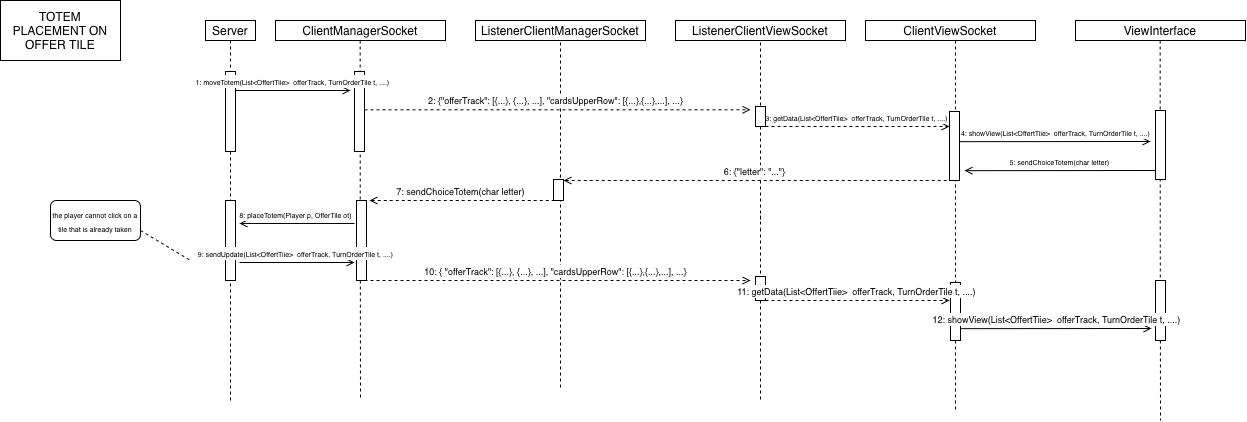

The diagram above was exported from draw.io. Its source (the exported page's mxGraphModel, read from the mxfile embedded in the PNG):
<mxGraphModel dx="562" dy="367" grid="1" gridSize="10" guides="1" tooltips="1" connect="1" arrows="1" fold="1" page="1" pageScale="1" pageWidth="827" pageHeight="1169" math="0" shadow="0">
  <root>
    <mxCell id="0" />
    <mxCell id="1" parent="0" />
    <mxCell id="Uvxaq8KIyFz7Yj-sHJ4O-1" parent="1" style="rounded=0;whiteSpace=wrap;html=1;" value="Server" vertex="1">
      <mxGeometry height="20" width="50" x="395" y="60" as="geometry" />
    </mxCell>
    <mxCell id="Uvxaq8KIyFz7Yj-sHJ4O-2" parent="1" style="rounded=0;whiteSpace=wrap;html=1;" value="Server" vertex="1">
      <mxGeometry height="10" width="50" x="525" y="70" as="geometry" />
    </mxCell>
    <mxCell id="Uvxaq8KIyFz7Yj-sHJ4O-3" parent="1" style="rounded=0;whiteSpace=wrap;html=1;" value="ClientManagerSocket" vertex="1">
      <mxGeometry height="20" width="170" x="465" y="60" as="geometry" />
    </mxCell>
    <mxCell id="Uvxaq8KIyFz7Yj-sHJ4O-4" parent="1" style="rounded=0;whiteSpace=wrap;html=1;" value="ListenerClientManagerSocket" vertex="1">
      <mxGeometry height="20" width="170" x="665" y="60" as="geometry" />
    </mxCell>
    <mxCell id="Uvxaq8KIyFz7Yj-sHJ4O-5" parent="1" style="rounded=0;whiteSpace=wrap;html=1;" value="ListenerClientViewSocket" vertex="1">
      <mxGeometry height="20" width="170" x="865" y="60" as="geometry" />
    </mxCell>
    <mxCell id="Uvxaq8KIyFz7Yj-sHJ4O-6" parent="1" style="rounded=0;whiteSpace=wrap;html=1;" value="ClientViewSocket" vertex="1">
      <mxGeometry height="20" width="170" x="1055" y="60" as="geometry" />
    </mxCell>
    <mxCell id="Uvxaq8KIyFz7Yj-sHJ4O-7" parent="1" style="rounded=0;whiteSpace=wrap;html=1;" value="ViewInterface" vertex="1">
      <mxGeometry height="20" width="170" x="1265" y="60" as="geometry" />
    </mxCell>
    <mxCell id="Uvxaq8KIyFz7Yj-sHJ4O-8" edge="1" parent="1" style="edgeStyle=orthogonalEdgeStyle;rounded=0;orthogonalLoop=1;jettySize=auto;html=1;exitX=0.5;exitY=1;exitDx=0;exitDy=0;dashed=1;endArrow=none;endFill=0;" value="">
      <mxGeometry relative="1" as="geometry">
        <mxPoint x="1145" y="80" as="sourcePoint" />
        <mxPoint x="1145" y="450" as="targetPoint" />
      </mxGeometry>
    </mxCell>
    <mxCell id="Uvxaq8KIyFz7Yj-sHJ4O-9" edge="1" parent="1" style="edgeStyle=orthogonalEdgeStyle;rounded=0;orthogonalLoop=1;jettySize=auto;html=1;exitX=0.5;exitY=1;exitDx=0;exitDy=0;dashed=1;endArrow=none;endFill=0;" value="">
      <mxGeometry relative="1" as="geometry">
        <mxPoint x="1349.66" y="80" as="sourcePoint" />
        <mxPoint x="1350" y="460" as="targetPoint" />
      </mxGeometry>
    </mxCell>
    <mxCell id="Uvxaq8KIyFz7Yj-sHJ4O-10" edge="1" parent="1" style="edgeStyle=orthogonalEdgeStyle;rounded=0;orthogonalLoop=1;jettySize=auto;html=1;exitX=0.5;exitY=1;exitDx=0;exitDy=0;dashed=1;endArrow=none;endFill=0;" value="">
      <mxGeometry relative="1" as="geometry">
        <mxPoint x="549.66" y="80" as="sourcePoint" />
        <mxPoint x="550" y="440" as="targetPoint" />
      </mxGeometry>
    </mxCell>
    <mxCell id="Uvxaq8KIyFz7Yj-sHJ4O-11" edge="1" parent="1" style="edgeStyle=orthogonalEdgeStyle;rounded=0;orthogonalLoop=1;jettySize=auto;html=1;exitX=0.5;exitY=1;exitDx=0;exitDy=0;dashed=1;endArrow=none;endFill=0;" value="">
      <mxGeometry relative="1" as="geometry">
        <Array as="points">
          <mxPoint x="950" y="80" />
        </Array>
        <mxPoint x="954" y="80" as="sourcePoint" />
        <mxPoint x="950" y="260" as="targetPoint" />
      </mxGeometry>
    </mxCell>
    <mxCell id="Uvxaq8KIyFz7Yj-sHJ4O-12" edge="1" parent="1" style="edgeStyle=orthogonalEdgeStyle;rounded=0;orthogonalLoop=1;jettySize=auto;html=1;dashed=1;endArrow=none;endFill=0;" value="">
      <mxGeometry relative="1" as="geometry">
        <Array as="points">
          <mxPoint x="750" y="80" />
        </Array>
        <mxPoint x="754" y="80" as="sourcePoint" />
        <mxPoint x="750" y="430" as="targetPoint" />
      </mxGeometry>
    </mxCell>
    <mxCell id="Uvxaq8KIyFz7Yj-sHJ4O-13" edge="1" parent="1" style="edgeStyle=orthogonalEdgeStyle;rounded=0;orthogonalLoop=1;jettySize=auto;html=1;dashed=1;endArrow=none;endFill=0;" value="">
      <mxGeometry relative="1" as="geometry">
        <mxPoint x="950" y="255" as="sourcePoint" />
        <mxPoint x="950.0531286894925" y="268" as="targetPoint" />
      </mxGeometry>
    </mxCell>
    <mxCell id="Uvxaq8KIyFz7Yj-sHJ4O-14" edge="1" parent="1" source="Uvxaq8KIyFz7Yj-sHJ4O-18" style="edgeStyle=orthogonalEdgeStyle;rounded=0;orthogonalLoop=1;jettySize=auto;html=1;exitX=0.5;exitY=1;exitDx=0;exitDy=0;dashed=1;endArrow=none;endFill=0;" value="">
      <mxGeometry relative="1" as="geometry">
        <mxPoint x="420" y="80" as="sourcePoint" />
        <mxPoint x="420" y="440" as="targetPoint" />
      </mxGeometry>
    </mxCell>
    <mxCell id="Uvxaq8KIyFz7Yj-sHJ4O-15" parent="1" style="rounded=0;whiteSpace=wrap;html=1;" value="TOTEM PLACEMENT ON OFFER TILE" vertex="1">
      <mxGeometry height="60" width="120" x="190" y="40" as="geometry" />
    </mxCell>
    <mxCell id="Uvxaq8KIyFz7Yj-sHJ4O-16" edge="1" parent="1" style="edgeStyle=orthogonalEdgeStyle;rounded=0;orthogonalLoop=1;jettySize=auto;html=1;dashed=1;endArrow=none;endFill=0;" value="">
      <mxGeometry relative="1" as="geometry">
        <mxPoint x="950" y="268" as="sourcePoint" />
        <mxPoint x="950" y="440" as="targetPoint" />
      </mxGeometry>
    </mxCell>
    <mxCell id="Uvxaq8KIyFz7Yj-sHJ4O-17" edge="1" parent="1" source="Uvxaq8KIyFz7Yj-sHJ4O-1" style="edgeStyle=orthogonalEdgeStyle;rounded=0;orthogonalLoop=1;jettySize=auto;html=1;exitX=0.5;exitY=1;exitDx=0;exitDy=0;dashed=1;endArrow=none;endFill=0;" target="Uvxaq8KIyFz7Yj-sHJ4O-18" value="">
      <mxGeometry relative="1" as="geometry">
        <Array as="points">
          <mxPoint x="420" y="110" />
          <mxPoint x="420" y="110" />
        </Array>
        <mxPoint x="420" y="80" as="sourcePoint" />
        <mxPoint x="420" y="371" as="targetPoint" />
      </mxGeometry>
    </mxCell>
    <mxCell id="Uvxaq8KIyFz7Yj-sHJ4O-18" parent="1" style="html=1;points=[[0,0,0,0,5],[0,1,0,0,-5],[1,0,0,0,5],[1,1,0,0,-5]];perimeter=orthogonalPerimeter;outlineConnect=0;targetShapes=umlLifeline;portConstraint=eastwest;newEdgeStyle={&quot;curved&quot;:0,&quot;rounded&quot;:0};" value="" vertex="1">
      <mxGeometry height="80" width="10" x="415" y="111" as="geometry" />
    </mxCell>
    <mxCell id="Uvxaq8KIyFz7Yj-sHJ4O-20" parent="1" style="html=1;points=[[0,0,0,0,5],[0,1,0,0,-5],[1,0,0,0,5],[1,1,0,0,-5]];perimeter=orthogonalPerimeter;outlineConnect=0;targetShapes=umlLifeline;portConstraint=eastwest;newEdgeStyle={&quot;curved&quot;:0,&quot;rounded&quot;:0};" value="" vertex="1">
      <mxGeometry height="80" width="10" x="544" y="111" as="geometry" />
    </mxCell>
    <mxCell id="Uvxaq8KIyFz7Yj-sHJ4O-22" parent="1" style="html=1;points=[[0,0,0,0,5],[0,1,0,0,-5],[1,0,0,0,5],[1,1,0,0,-5]];perimeter=orthogonalPerimeter;outlineConnect=0;targetShapes=umlLifeline;portConstraint=eastwest;newEdgeStyle={&quot;curved&quot;:0,&quot;rounded&quot;:0};" value="" vertex="1">
      <mxGeometry height="20" width="10" x="945" y="146" as="geometry" />
    </mxCell>
    <mxCell id="Uvxaq8KIyFz7Yj-sHJ4O-24" parent="1" style="html=1;points=[[0,0,0,0,5],[0,1,0,0,-5],[1,0,0,0,5],[1,1,0,0,-5]];perimeter=orthogonalPerimeter;outlineConnect=0;targetShapes=umlLifeline;portConstraint=eastwest;newEdgeStyle={&quot;curved&quot;:0,&quot;rounded&quot;:0};" value="" vertex="1">
      <mxGeometry height="69" width="10" x="1139" y="151" as="geometry" />
    </mxCell>
    <mxCell id="Uvxaq8KIyFz7Yj-sHJ4O-26" parent="1" style="html=1;points=[[0,0,0,0,5],[0,1,0,0,-5],[1,0,0,0,5],[1,1,0,0,-5]];perimeter=orthogonalPerimeter;outlineConnect=0;targetShapes=umlLifeline;portConstraint=eastwest;newEdgeStyle={&quot;curved&quot;:0,&quot;rounded&quot;:0};" value="" vertex="1">
      <mxGeometry height="69" width="10" x="1345" y="150" as="geometry" />
    </mxCell>
    <mxCell id="Uvxaq8KIyFz7Yj-sHJ4O-29" parent="1" style="html=1;points=[[0,0,0,0,5],[0,1,0,0,-5],[1,0,0,0,5],[1,1,0,0,-5]];perimeter=orthogonalPerimeter;outlineConnect=0;targetShapes=umlLifeline;portConstraint=eastwest;newEdgeStyle={&quot;curved&quot;:0,&quot;rounded&quot;:0};" value="" vertex="1">
      <mxGeometry height="21" width="10" x="743" y="219" as="geometry" />
    </mxCell>
    <mxCell id="Uvxaq8KIyFz7Yj-sHJ4O-31" parent="1" style="html=1;points=[[0,0,0,0,5],[0,1,0,0,-5],[1,0,0,0,5],[1,1,0,0,-5]];perimeter=orthogonalPerimeter;outlineConnect=0;targetShapes=umlLifeline;portConstraint=eastwest;newEdgeStyle={&quot;curved&quot;:0,&quot;rounded&quot;:0};" value="" vertex="1">
      <mxGeometry height="80" width="10" x="546" y="240" as="geometry" />
    </mxCell>
    <mxCell id="Uvxaq8KIyFz7Yj-sHJ4O-32" parent="1" style="html=1;points=[[0,0,0,0,5],[0,1,0,0,-5],[1,0,0,0,5],[1,1,0,0,-5]];perimeter=orthogonalPerimeter;outlineConnect=0;targetShapes=umlLifeline;portConstraint=eastwest;newEdgeStyle={&quot;curved&quot;:0,&quot;rounded&quot;:0};" value="" vertex="1">
      <mxGeometry height="80" width="10" x="415" y="240" as="geometry" />
    </mxCell>
    <mxCell id="Uvxaq8KIyFz7Yj-sHJ4O-37" parent="1" style="html=1;points=[[0,0,0,0,5],[0,1,0,0,-5],[1,0,0,0,5],[1,1,0,0,-5]];perimeter=orthogonalPerimeter;outlineConnect=0;targetShapes=umlLifeline;portConstraint=eastwest;newEdgeStyle={&quot;curved&quot;:0,&quot;rounded&quot;:0};" value="" vertex="1">
      <mxGeometry height="24" width="10" x="945" y="316" as="geometry" />
    </mxCell>
    <mxCell id="Uvxaq8KIyFz7Yj-sHJ4O-39" parent="1" style="html=1;points=[[0,0,0,0,5],[0,1,0,0,-5],[1,0,0,0,5],[1,1,0,0,-5]];perimeter=orthogonalPerimeter;outlineConnect=0;targetShapes=umlLifeline;portConstraint=eastwest;newEdgeStyle={&quot;curved&quot;:0,&quot;rounded&quot;:0};" value="" vertex="1">
      <mxGeometry height="60" width="10" x="1345" y="320" as="geometry" />
    </mxCell>
    <mxCell id="Uvxaq8KIyFz7Yj-sHJ4O-40" parent="1" style="html=1;points=[[0,0,0,0,5],[0,1,0,0,-5],[1,0,0,0,5],[1,1,0,0,-5]];perimeter=orthogonalPerimeter;outlineConnect=0;targetShapes=umlLifeline;portConstraint=eastwest;newEdgeStyle={&quot;curved&quot;:0,&quot;rounded&quot;:0};" value="" vertex="1">
      <mxGeometry height="58" width="10" x="1140" y="322" as="geometry" />
    </mxCell>
    <mxCell id="Uvxaq8KIyFz7Yj-sHJ4O-46" edge="1" parent="1" style="html=1;verticalAlign=bottom;endArrow=open;curved=0;rounded=0;endFill=0;" value="&lt;span style=&quot;font-size: 7px;&quot;&gt;1: moveTotem(List&amp;lt;OffertTiie&amp;gt; &amp;nbsp;offerTrack, TurnOrderTile t, ....)&lt;/span&gt;">
      <mxGeometry relative="1" width="80" as="geometry">
        <mxPoint x="425" y="130" as="sourcePoint" />
        <mxPoint x="540" y="130" as="targetPoint" />
      </mxGeometry>
    </mxCell>
    <mxCell id="Uvxaq8KIyFz7Yj-sHJ4O-48" edge="1" parent="1" style="html=1;verticalAlign=bottom;endArrow=open;curved=0;rounded=0;endFill=0;dashed=1;" value="&lt;font style=&quot;font-size: 9px;&quot;&gt;2: {&quot;offerTrack&quot;: [{...}, {...}, ...], &quot;cardsUpperRow&quot;: [{...},{...},...], ...}&lt;/font&gt;">
      <mxGeometry relative="1" width="80" x="-0.0066" as="geometry">
        <mxPoint as="offset" />
        <mxPoint x="554" y="149.31" as="sourcePoint" />
        <mxPoint x="940" y="149.31" as="targetPoint" />
      </mxGeometry>
    </mxCell>
    <mxCell id="Uvxaq8KIyFz7Yj-sHJ4O-49" edge="1" parent="1" style="html=1;verticalAlign=bottom;endArrow=open;curved=0;rounded=0;endFill=0;dashed=1;" target="Uvxaq8KIyFz7Yj-sHJ4O-24" value="&lt;span style=&quot;font-size: 7px;&quot;&gt;3: getData(List&amp;lt;OffertTiie&amp;gt; &amp;nbsp;offerTrack, TurnOrderTile t, ....)&lt;/span&gt;">
      <mxGeometry relative="1" width="80" x="-0.003" as="geometry">
        <mxPoint as="offset" />
        <mxPoint x="955" y="166" as="sourcePoint" />
        <mxPoint x="1070" y="166" as="targetPoint" />
      </mxGeometry>
    </mxCell>
    <mxCell id="Uvxaq8KIyFz7Yj-sHJ4O-50" edge="1" parent="1" style="html=1;verticalAlign=bottom;endArrow=open;curved=0;rounded=0;endFill=0;" value="&lt;span style=&quot;font-size: 7px;&quot;&gt;4: showView(List&amp;lt;OffertTiie&amp;gt; &amp;nbsp;offerTrack, TurnOrderTile t, ....)&lt;/span&gt;">
      <mxGeometry relative="1" width="80" as="geometry">
        <mxPoint x="1149" y="181.16" as="sourcePoint" />
        <mxPoint x="1340" y="181" as="targetPoint" />
      </mxGeometry>
    </mxCell>
    <mxCell id="Uvxaq8KIyFz7Yj-sHJ4O-52" edge="1" parent="1" style="html=1;verticalAlign=bottom;endArrow=none;curved=0;rounded=0;endFill=0;startArrow=open;startFill=0;" value="&lt;span style=&quot;font-size: 7px;&quot;&gt;5: sendChoiceTotem(char letter)&lt;/span&gt;">
      <mxGeometry relative="1" width="80" x="-0.0034" as="geometry">
        <mxPoint as="offset" />
        <mxPoint x="1154" y="210.15999999999997" as="sourcePoint" />
        <mxPoint x="1345" y="210" as="targetPoint" />
      </mxGeometry>
    </mxCell>
    <mxCell id="Uvxaq8KIyFz7Yj-sHJ4O-53" edge="1" parent="1" style="html=1;verticalAlign=bottom;endArrow=none;curved=0;rounded=0;endFill=0;dashed=1;startArrow=open;startFill=0;" value="&lt;font style=&quot;font-size: 9px;&quot;&gt;6: {&quot;letter&quot;: &quot;...&quot;}&lt;/font&gt;">
      <mxGeometry relative="1" width="80" x="-0.0066" as="geometry">
        <mxPoint as="offset" />
        <mxPoint x="753" y="220" as="sourcePoint" />
        <mxPoint x="1139" y="220" as="targetPoint" />
      </mxGeometry>
    </mxCell>
    <mxCell id="Uvxaq8KIyFz7Yj-sHJ4O-54" edge="1" parent="1" style="html=1;verticalAlign=bottom;endArrow=none;curved=0;rounded=0;endFill=0;dashed=1;startArrow=open;startFill=0;" value="&lt;font style=&quot;font-size: 9px;&quot;&gt;7: sendChoiceTotem(char letter)&lt;/font&gt;">
      <mxGeometry relative="1" width="80" x="-0.0036" as="geometry">
        <mxPoint as="offset" />
        <mxPoint x="559" y="240" as="sourcePoint" />
        <mxPoint x="743" y="240" as="targetPoint" />
      </mxGeometry>
    </mxCell>
    <mxCell id="Uvxaq8KIyFz7Yj-sHJ4O-55" edge="1" parent="1" style="html=1;verticalAlign=bottom;endArrow=none;curved=0;rounded=0;endFill=0;startArrow=open;startFill=0;" value="&lt;span style=&quot;font-size: 7px;&quot;&gt;8: placeTotem(Player p, OfferTile ot)&amp;nbsp;&lt;/span&gt;">
      <mxGeometry relative="1" width="80" as="geometry">
        <mxPoint x="429" y="263" as="sourcePoint" />
        <mxPoint x="544" y="263" as="targetPoint" />
      </mxGeometry>
    </mxCell>
    <mxCell id="Uvxaq8KIyFz7Yj-sHJ4O-56" edge="1" parent="1" style="html=1;verticalAlign=bottom;endArrow=open;curved=0;rounded=0;endFill=0;startArrow=none;startFill=0;" value="&lt;span style=&quot;font-size: 7px;&quot;&gt;9: sendUpdate(&lt;/span&gt;&lt;span style=&quot;font-size: 7px;&quot;&gt;List&amp;lt;OffertTiie&amp;gt; &amp;nbsp;offerTrack, TurnOrderTile t, ....&lt;/span&gt;&lt;span style=&quot;font-size: 7px;&quot;&gt;)&amp;nbsp;&lt;/span&gt;">
      <mxGeometry relative="1" width="80" as="geometry">
        <mxPoint x="429" y="302" as="sourcePoint" />
        <mxPoint x="544" y="302" as="targetPoint" />
      </mxGeometry>
    </mxCell>
    <mxCell id="Uvxaq8KIyFz7Yj-sHJ4O-57" edge="1" parent="1" style="html=1;verticalAlign=bottom;endArrow=open;curved=0;rounded=0;endFill=0;dashed=1;" value="&lt;font style=&quot;font-size: 9px;&quot;&gt;10: { &quot;offerTrack&quot;: [{...}, {...}, ...], &quot;cardsUpperRow&quot;: [{...},{...},...], ...}&lt;/font&gt;">
      <mxGeometry relative="1" width="80" x="-0.0066" as="geometry">
        <mxPoint as="offset" />
        <mxPoint x="554" y="320" as="sourcePoint" />
        <mxPoint x="940" y="320" as="targetPoint" />
      </mxGeometry>
    </mxCell>
    <mxCell id="Uvxaq8KIyFz7Yj-sHJ4O-59" edge="1" parent="1" style="html=1;verticalAlign=bottom;endArrow=open;curved=0;rounded=0;endFill=0;dashed=1;" value="&lt;font style=&quot;font-size: 9px;&quot;&gt;11: getData(List&amp;lt;OffertTiie&amp;gt; &amp;nbsp;offerTrack, TurnOrderTile t, ....)&lt;/font&gt;">
      <mxGeometry relative="1" width="80" x="-0.0076" as="geometry">
        <mxPoint as="offset" />
        <mxPoint x="955" y="340" as="sourcePoint" />
        <mxPoint x="1139" y="340" as="targetPoint" />
      </mxGeometry>
    </mxCell>
    <mxCell id="Uvxaq8KIyFz7Yj-sHJ4O-60" edge="1" parent="1" style="html=1;verticalAlign=bottom;endArrow=open;curved=0;rounded=0;endFill=0;" value="&lt;font style=&quot;font-size: 9px;&quot;&gt;12: showView(List&amp;lt;OffertTiie&amp;gt; &amp;nbsp;offerTrack, TurnOrderTile t, ....)&lt;/font&gt;">
      <mxGeometry relative="1" width="80" as="geometry">
        <mxPoint x="1150" y="368.15999999999997" as="sourcePoint" />
        <mxPoint x="1341" y="368" as="targetPoint" />
      </mxGeometry>
    </mxCell>
    <mxCell id="Uvxaq8KIyFz7Yj-sHJ4O-61" parent="1" style="rounded=1;whiteSpace=wrap;html=1;" value="&lt;font style=&quot;font-size: 7px;&quot;&gt;the player cannot click on a tile that is already taken&lt;/font&gt;" vertex="1">
      <mxGeometry height="40" width="90" x="240" y="240" as="geometry" />
    </mxCell>
    <mxCell id="Uvxaq8KIyFz7Yj-sHJ4O-62" edge="1" parent="1" source="Uvxaq8KIyFz7Yj-sHJ4O-61" style="endArrow=none;dashed=1;html=1;strokeWidth=1;rounded=0;exitX=1;exitY=0.75;exitDx=0;exitDy=0;" value="">
      <mxGeometry height="50" relative="1" width="50" as="geometry">
        <mxPoint x="350" y="280" as="sourcePoint" />
        <mxPoint x="380" y="300" as="targetPoint" />
      </mxGeometry>
    </mxCell>
  </root>
</mxGraphModel>